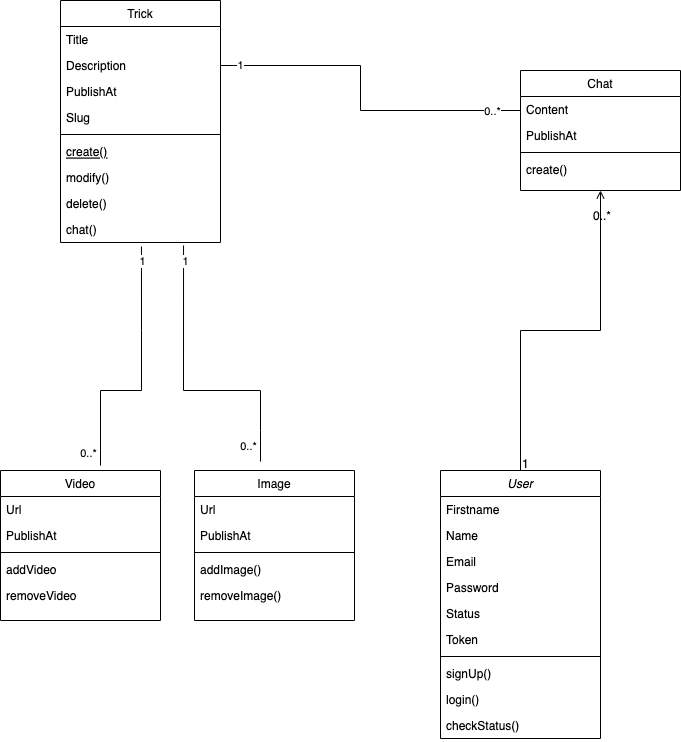

The diagram above was exported from draw.io. Its source (the exported page's mxGraphModel, read from the mxfile embedded in the PNG):
<mxGraphModel dx="2946" dy="1154" grid="1" gridSize="10" guides="1" tooltips="1" connect="1" arrows="1" fold="1" page="1" pageScale="1" pageWidth="827" pageHeight="1169" math="0" shadow="0">
  <root>
    <mxCell id="WIyWlLk6GJQsqaUBKTNV-0" />
    <mxCell id="WIyWlLk6GJQsqaUBKTNV-1" parent="WIyWlLk6GJQsqaUBKTNV-0" />
    <mxCell id="zkfFHV4jXpPFQw0GAbJ--0" value="User" style="swimlane;fontStyle=2;align=center;verticalAlign=top;childLayout=stackLayout;horizontal=1;startSize=26;horizontalStack=0;resizeParent=1;resizeLast=0;collapsible=1;marginBottom=0;rounded=0;shadow=0;strokeWidth=1;" parent="WIyWlLk6GJQsqaUBKTNV-1" vertex="1">
      <mxGeometry x="500" y="560" width="160" height="268" as="geometry">
        <mxRectangle x="230" y="140" width="160" height="26" as="alternateBounds" />
      </mxGeometry>
    </mxCell>
    <mxCell id="zkfFHV4jXpPFQw0GAbJ--1" value="Firstname" style="text;align=left;verticalAlign=top;spacingLeft=4;spacingRight=4;overflow=hidden;rotatable=0;points=[[0,0.5],[1,0.5]];portConstraint=eastwest;" parent="zkfFHV4jXpPFQw0GAbJ--0" vertex="1">
      <mxGeometry y="26" width="160" height="26" as="geometry" />
    </mxCell>
    <mxCell id="zkfFHV4jXpPFQw0GAbJ--2" value="Name" style="text;align=left;verticalAlign=top;spacingLeft=4;spacingRight=4;overflow=hidden;rotatable=0;points=[[0,0.5],[1,0.5]];portConstraint=eastwest;rounded=0;shadow=0;html=0;" parent="zkfFHV4jXpPFQw0GAbJ--0" vertex="1">
      <mxGeometry y="52" width="160" height="26" as="geometry" />
    </mxCell>
    <mxCell id="zkfFHV4jXpPFQw0GAbJ--3" value="Email " style="text;align=left;verticalAlign=top;spacingLeft=4;spacingRight=4;overflow=hidden;rotatable=0;points=[[0,0.5],[1,0.5]];portConstraint=eastwest;rounded=0;shadow=0;html=0;" parent="zkfFHV4jXpPFQw0GAbJ--0" vertex="1">
      <mxGeometry y="78" width="160" height="26" as="geometry" />
    </mxCell>
    <mxCell id="k2loSt8-7HhkdVZ2nvKY-0" value="Password" style="text;align=left;verticalAlign=top;spacingLeft=4;spacingRight=4;overflow=hidden;rotatable=0;points=[[0,0.5],[1,0.5]];portConstraint=eastwest;rounded=0;shadow=0;html=0;" parent="zkfFHV4jXpPFQw0GAbJ--0" vertex="1">
      <mxGeometry y="104" width="160" height="26" as="geometry" />
    </mxCell>
    <mxCell id="k2loSt8-7HhkdVZ2nvKY-1" value="Status" style="text;align=left;verticalAlign=top;spacingLeft=4;spacingRight=4;overflow=hidden;rotatable=0;points=[[0,0.5],[1,0.5]];portConstraint=eastwest;rounded=0;shadow=0;html=0;" parent="zkfFHV4jXpPFQw0GAbJ--0" vertex="1">
      <mxGeometry y="130" width="160" height="26" as="geometry" />
    </mxCell>
    <mxCell id="tvbK-iA3uqGtvxkOiBzB-24" value="Token" style="text;align=left;verticalAlign=top;spacingLeft=4;spacingRight=4;overflow=hidden;rotatable=0;points=[[0,0.5],[1,0.5]];portConstraint=eastwest;rounded=0;shadow=0;html=0;" vertex="1" parent="zkfFHV4jXpPFQw0GAbJ--0">
      <mxGeometry y="156" width="160" height="26" as="geometry" />
    </mxCell>
    <mxCell id="zkfFHV4jXpPFQw0GAbJ--4" value="" style="line;html=1;strokeWidth=1;align=left;verticalAlign=middle;spacingTop=-1;spacingLeft=3;spacingRight=3;rotatable=0;labelPosition=right;points=[];portConstraint=eastwest;" parent="zkfFHV4jXpPFQw0GAbJ--0" vertex="1">
      <mxGeometry y="182" width="160" height="8" as="geometry" />
    </mxCell>
    <mxCell id="zkfFHV4jXpPFQw0GAbJ--5" value="signUp()" style="text;align=left;verticalAlign=top;spacingLeft=4;spacingRight=4;overflow=hidden;rotatable=0;points=[[0,0.5],[1,0.5]];portConstraint=eastwest;" parent="zkfFHV4jXpPFQw0GAbJ--0" vertex="1">
      <mxGeometry y="190" width="160" height="26" as="geometry" />
    </mxCell>
    <mxCell id="k2loSt8-7HhkdVZ2nvKY-2" value="login()" style="text;align=left;verticalAlign=top;spacingLeft=4;spacingRight=4;overflow=hidden;rotatable=0;points=[[0,0.5],[1,0.5]];portConstraint=eastwest;" parent="zkfFHV4jXpPFQw0GAbJ--0" vertex="1">
      <mxGeometry y="216" width="160" height="26" as="geometry" />
    </mxCell>
    <mxCell id="k2loSt8-7HhkdVZ2nvKY-4" value="checkStatus()" style="text;align=left;verticalAlign=top;spacingLeft=4;spacingRight=4;overflow=hidden;rotatable=0;points=[[0,0.5],[1,0.5]];portConstraint=eastwest;" parent="zkfFHV4jXpPFQw0GAbJ--0" vertex="1">
      <mxGeometry y="242" width="160" height="26" as="geometry" />
    </mxCell>
    <mxCell id="zkfFHV4jXpPFQw0GAbJ--6" value="Trick" style="swimlane;fontStyle=0;align=center;verticalAlign=top;childLayout=stackLayout;horizontal=1;startSize=26;horizontalStack=0;resizeParent=1;resizeLast=0;collapsible=1;marginBottom=0;rounded=0;shadow=0;strokeWidth=1;" parent="WIyWlLk6GJQsqaUBKTNV-1" vertex="1">
      <mxGeometry x="120" y="90" width="160" height="242" as="geometry">
        <mxRectangle x="130" y="380" width="160" height="26" as="alternateBounds" />
      </mxGeometry>
    </mxCell>
    <mxCell id="zkfFHV4jXpPFQw0GAbJ--7" value="Title" style="text;align=left;verticalAlign=top;spacingLeft=4;spacingRight=4;overflow=hidden;rotatable=0;points=[[0,0.5],[1,0.5]];portConstraint=eastwest;" parent="zkfFHV4jXpPFQw0GAbJ--6" vertex="1">
      <mxGeometry y="26" width="160" height="26" as="geometry" />
    </mxCell>
    <mxCell id="k2loSt8-7HhkdVZ2nvKY-6" value="Description" style="text;align=left;verticalAlign=top;spacingLeft=4;spacingRight=4;overflow=hidden;rotatable=0;points=[[0,0.5],[1,0.5]];portConstraint=eastwest;rounded=0;shadow=0;html=0;" parent="zkfFHV4jXpPFQw0GAbJ--6" vertex="1">
      <mxGeometry y="52" width="160" height="26" as="geometry" />
    </mxCell>
    <mxCell id="G7B9PtLZkawEaIj9jmZY-0" value="PublishAt" style="text;align=left;verticalAlign=top;spacingLeft=4;spacingRight=4;overflow=hidden;rotatable=0;points=[[0,0.5],[1,0.5]];portConstraint=eastwest;rounded=0;shadow=0;html=0;" parent="zkfFHV4jXpPFQw0GAbJ--6" vertex="1">
      <mxGeometry y="78" width="160" height="26" as="geometry" />
    </mxCell>
    <mxCell id="zkfFHV4jXpPFQw0GAbJ--8" value="Slug" style="text;align=left;verticalAlign=top;spacingLeft=4;spacingRight=4;overflow=hidden;rotatable=0;points=[[0,0.5],[1,0.5]];portConstraint=eastwest;rounded=0;shadow=0;html=0;" parent="zkfFHV4jXpPFQw0GAbJ--6" vertex="1">
      <mxGeometry y="104" width="160" height="26" as="geometry" />
    </mxCell>
    <mxCell id="zkfFHV4jXpPFQw0GAbJ--9" value="" style="line;html=1;strokeWidth=1;align=left;verticalAlign=middle;spacingTop=-1;spacingLeft=3;spacingRight=3;rotatable=0;labelPosition=right;points=[];portConstraint=eastwest;" parent="zkfFHV4jXpPFQw0GAbJ--6" vertex="1">
      <mxGeometry y="130" width="160" height="8" as="geometry" />
    </mxCell>
    <mxCell id="zkfFHV4jXpPFQw0GAbJ--10" value="create()" style="text;align=left;verticalAlign=top;spacingLeft=4;spacingRight=4;overflow=hidden;rotatable=0;points=[[0,0.5],[1,0.5]];portConstraint=eastwest;fontStyle=4" parent="zkfFHV4jXpPFQw0GAbJ--6" vertex="1">
      <mxGeometry y="138" width="160" height="26" as="geometry" />
    </mxCell>
    <mxCell id="k2loSt8-7HhkdVZ2nvKY-7" value="modify()&#10;" style="text;align=left;verticalAlign=top;spacingLeft=4;spacingRight=4;overflow=hidden;rotatable=0;points=[[0,0.5],[1,0.5]];portConstraint=eastwest;" parent="zkfFHV4jXpPFQw0GAbJ--6" vertex="1">
      <mxGeometry y="164" width="160" height="26" as="geometry" />
    </mxCell>
    <mxCell id="k2loSt8-7HhkdVZ2nvKY-8" value="delete()" style="text;align=left;verticalAlign=top;spacingLeft=4;spacingRight=4;overflow=hidden;rotatable=0;points=[[0,0.5],[1,0.5]];portConstraint=eastwest;" parent="zkfFHV4jXpPFQw0GAbJ--6" vertex="1">
      <mxGeometry y="190" width="160" height="26" as="geometry" />
    </mxCell>
    <mxCell id="zkfFHV4jXpPFQw0GAbJ--11" value="chat()" style="text;align=left;verticalAlign=top;spacingLeft=4;spacingRight=4;overflow=hidden;rotatable=0;points=[[0,0.5],[1,0.5]];portConstraint=eastwest;" parent="zkfFHV4jXpPFQw0GAbJ--6" vertex="1">
      <mxGeometry y="216" width="160" height="26" as="geometry" />
    </mxCell>
    <mxCell id="zkfFHV4jXpPFQw0GAbJ--17" value="Chat" style="swimlane;fontStyle=0;align=center;verticalAlign=top;childLayout=stackLayout;horizontal=1;startSize=26;horizontalStack=0;resizeParent=1;resizeLast=0;collapsible=1;marginBottom=0;rounded=0;shadow=0;strokeWidth=1;" parent="WIyWlLk6GJQsqaUBKTNV-1" vertex="1">
      <mxGeometry x="580" y="160" width="160" height="120" as="geometry">
        <mxRectangle x="550" y="140" width="160" height="26" as="alternateBounds" />
      </mxGeometry>
    </mxCell>
    <mxCell id="zkfFHV4jXpPFQw0GAbJ--18" value="Content" style="text;align=left;verticalAlign=top;spacingLeft=4;spacingRight=4;overflow=hidden;rotatable=0;points=[[0,0.5],[1,0.5]];portConstraint=eastwest;" parent="zkfFHV4jXpPFQw0GAbJ--17" vertex="1">
      <mxGeometry y="26" width="160" height="26" as="geometry" />
    </mxCell>
    <mxCell id="zkfFHV4jXpPFQw0GAbJ--21" value="PublishAt" style="text;align=left;verticalAlign=top;spacingLeft=4;spacingRight=4;overflow=hidden;rotatable=0;points=[[0,0.5],[1,0.5]];portConstraint=eastwest;rounded=0;shadow=0;html=0;" parent="zkfFHV4jXpPFQw0GAbJ--17" vertex="1">
      <mxGeometry y="52" width="160" height="26" as="geometry" />
    </mxCell>
    <mxCell id="zkfFHV4jXpPFQw0GAbJ--23" value="" style="line;html=1;strokeWidth=1;align=left;verticalAlign=middle;spacingTop=-1;spacingLeft=3;spacingRight=3;rotatable=0;labelPosition=right;points=[];portConstraint=eastwest;" parent="zkfFHV4jXpPFQw0GAbJ--17" vertex="1">
      <mxGeometry y="78" width="160" height="8" as="geometry" />
    </mxCell>
    <mxCell id="zkfFHV4jXpPFQw0GAbJ--24" value="create()" style="text;align=left;verticalAlign=top;spacingLeft=4;spacingRight=4;overflow=hidden;rotatable=0;points=[[0,0.5],[1,0.5]];portConstraint=eastwest;" parent="zkfFHV4jXpPFQw0GAbJ--17" vertex="1">
      <mxGeometry y="86" width="160" height="26" as="geometry" />
    </mxCell>
    <mxCell id="zkfFHV4jXpPFQw0GAbJ--26" value="" style="endArrow=open;shadow=0;strokeWidth=1;rounded=0;endFill=1;edgeStyle=elbowEdgeStyle;elbow=vertical;" parent="WIyWlLk6GJQsqaUBKTNV-1" source="zkfFHV4jXpPFQw0GAbJ--0" target="zkfFHV4jXpPFQw0GAbJ--17" edge="1">
      <mxGeometry x="0.5" y="41" relative="1" as="geometry">
        <mxPoint x="380" y="192" as="sourcePoint" />
        <mxPoint x="540" y="192" as="targetPoint" />
        <mxPoint x="-40" y="32" as="offset" />
      </mxGeometry>
    </mxCell>
    <mxCell id="zkfFHV4jXpPFQw0GAbJ--27" value="1" style="resizable=0;align=left;verticalAlign=bottom;labelBackgroundColor=none;fontSize=12;" parent="zkfFHV4jXpPFQw0GAbJ--26" connectable="0" vertex="1">
      <mxGeometry x="-1" relative="1" as="geometry">
        <mxPoint y="2" as="offset" />
      </mxGeometry>
    </mxCell>
    <mxCell id="zkfFHV4jXpPFQw0GAbJ--28" value="0..*" style="resizable=0;align=right;verticalAlign=bottom;labelBackgroundColor=none;fontSize=12;" parent="zkfFHV4jXpPFQw0GAbJ--26" connectable="0" vertex="1">
      <mxGeometry x="1" relative="1" as="geometry">
        <mxPoint x="12" y="34" as="offset" />
      </mxGeometry>
    </mxCell>
    <mxCell id="k2loSt8-7HhkdVZ2nvKY-13" value="" style="endArrow=none;html=1;rounded=0;exitX=1;exitY=0.5;exitDx=0;exitDy=0;" parent="WIyWlLk6GJQsqaUBKTNV-1" source="k2loSt8-7HhkdVZ2nvKY-6" edge="1">
      <mxGeometry width="50" height="50" relative="1" as="geometry">
        <mxPoint x="320" y="220" as="sourcePoint" />
        <mxPoint x="580" y="200" as="targetPoint" />
        <Array as="points">
          <mxPoint x="420" y="155" />
          <mxPoint x="420" y="200" />
        </Array>
      </mxGeometry>
    </mxCell>
    <mxCell id="k2loSt8-7HhkdVZ2nvKY-14" value="1" style="edgeLabel;html=1;align=center;verticalAlign=middle;resizable=0;points=[];" parent="k2loSt8-7HhkdVZ2nvKY-13" vertex="1" connectable="0">
      <mxGeometry x="-0.8889" y="1" relative="1" as="geometry">
        <mxPoint as="offset" />
      </mxGeometry>
    </mxCell>
    <mxCell id="k2loSt8-7HhkdVZ2nvKY-15" value="0..*" style="edgeLabel;html=1;align=center;verticalAlign=middle;resizable=0;points=[];" parent="k2loSt8-7HhkdVZ2nvKY-13" vertex="1" connectable="0">
      <mxGeometry x="0.904" y="-1" relative="1" as="geometry">
        <mxPoint x="-12" y="-1" as="offset" />
      </mxGeometry>
    </mxCell>
    <mxCell id="tvbK-iA3uqGtvxkOiBzB-0" value="Video" style="swimlane;fontStyle=0;align=center;verticalAlign=top;childLayout=stackLayout;horizontal=1;startSize=26;horizontalStack=0;resizeParent=1;resizeLast=0;collapsible=1;marginBottom=0;rounded=0;shadow=0;strokeWidth=1;" vertex="1" parent="WIyWlLk6GJQsqaUBKTNV-1">
      <mxGeometry x="60" y="560" width="160" height="150" as="geometry">
        <mxRectangle x="550" y="140" width="160" height="26" as="alternateBounds" />
      </mxGeometry>
    </mxCell>
    <mxCell id="tvbK-iA3uqGtvxkOiBzB-13" value="Url" style="text;align=left;verticalAlign=top;spacingLeft=4;spacingRight=4;overflow=hidden;rotatable=0;points=[[0,0.5],[1,0.5]];portConstraint=eastwest;rounded=0;shadow=0;html=0;" vertex="1" parent="tvbK-iA3uqGtvxkOiBzB-0">
      <mxGeometry y="26" width="160" height="26" as="geometry" />
    </mxCell>
    <mxCell id="tvbK-iA3uqGtvxkOiBzB-4" value="PublishAt" style="text;align=left;verticalAlign=top;spacingLeft=4;spacingRight=4;overflow=hidden;rotatable=0;points=[[0,0.5],[1,0.5]];portConstraint=eastwest;rounded=0;shadow=0;html=0;" vertex="1" parent="tvbK-iA3uqGtvxkOiBzB-0">
      <mxGeometry y="52" width="160" height="26" as="geometry" />
    </mxCell>
    <mxCell id="tvbK-iA3uqGtvxkOiBzB-5" value="" style="line;html=1;strokeWidth=1;align=left;verticalAlign=middle;spacingTop=-1;spacingLeft=3;spacingRight=3;rotatable=0;labelPosition=right;points=[];portConstraint=eastwest;" vertex="1" parent="tvbK-iA3uqGtvxkOiBzB-0">
      <mxGeometry y="78" width="160" height="8" as="geometry" />
    </mxCell>
    <mxCell id="tvbK-iA3uqGtvxkOiBzB-6" value="addVideo" style="text;align=left;verticalAlign=top;spacingLeft=4;spacingRight=4;overflow=hidden;rotatable=0;points=[[0,0.5],[1,0.5]];portConstraint=eastwest;" vertex="1" parent="tvbK-iA3uqGtvxkOiBzB-0">
      <mxGeometry y="86" width="160" height="26" as="geometry" />
    </mxCell>
    <mxCell id="tvbK-iA3uqGtvxkOiBzB-7" value="removeVideo" style="text;align=left;verticalAlign=top;spacingLeft=4;spacingRight=4;overflow=hidden;rotatable=0;points=[[0,0.5],[1,0.5]];portConstraint=eastwest;" vertex="1" parent="tvbK-iA3uqGtvxkOiBzB-0">
      <mxGeometry y="112" width="160" height="26" as="geometry" />
    </mxCell>
    <mxCell id="tvbK-iA3uqGtvxkOiBzB-8" value="Image" style="swimlane;fontStyle=0;align=center;verticalAlign=top;childLayout=stackLayout;horizontal=1;startSize=26;horizontalStack=0;resizeParent=1;resizeLast=0;collapsible=1;marginBottom=0;rounded=0;shadow=0;strokeWidth=1;" vertex="1" parent="WIyWlLk6GJQsqaUBKTNV-1">
      <mxGeometry x="254" y="560" width="160" height="150" as="geometry">
        <mxRectangle x="550" y="140" width="160" height="26" as="alternateBounds" />
      </mxGeometry>
    </mxCell>
    <mxCell id="tvbK-iA3uqGtvxkOiBzB-17" value="Url" style="text;align=left;verticalAlign=top;spacingLeft=4;spacingRight=4;overflow=hidden;rotatable=0;points=[[0,0.5],[1,0.5]];portConstraint=eastwest;rounded=0;shadow=0;html=0;" vertex="1" parent="tvbK-iA3uqGtvxkOiBzB-8">
      <mxGeometry y="26" width="160" height="26" as="geometry" />
    </mxCell>
    <mxCell id="tvbK-iA3uqGtvxkOiBzB-9" value="PublishAt" style="text;align=left;verticalAlign=top;spacingLeft=4;spacingRight=4;overflow=hidden;rotatable=0;points=[[0,0.5],[1,0.5]];portConstraint=eastwest;rounded=0;shadow=0;html=0;" vertex="1" parent="tvbK-iA3uqGtvxkOiBzB-8">
      <mxGeometry y="52" width="160" height="26" as="geometry" />
    </mxCell>
    <mxCell id="tvbK-iA3uqGtvxkOiBzB-10" value="" style="line;html=1;strokeWidth=1;align=left;verticalAlign=middle;spacingTop=-1;spacingLeft=3;spacingRight=3;rotatable=0;labelPosition=right;points=[];portConstraint=eastwest;" vertex="1" parent="tvbK-iA3uqGtvxkOiBzB-8">
      <mxGeometry y="78" width="160" height="8" as="geometry" />
    </mxCell>
    <mxCell id="tvbK-iA3uqGtvxkOiBzB-11" value="addImage()" style="text;align=left;verticalAlign=top;spacingLeft=4;spacingRight=4;overflow=hidden;rotatable=0;points=[[0,0.5],[1,0.5]];portConstraint=eastwest;" vertex="1" parent="tvbK-iA3uqGtvxkOiBzB-8">
      <mxGeometry y="86" width="160" height="26" as="geometry" />
    </mxCell>
    <mxCell id="tvbK-iA3uqGtvxkOiBzB-12" value="removeImage()" style="text;align=left;verticalAlign=top;spacingLeft=4;spacingRight=4;overflow=hidden;rotatable=0;points=[[0,0.5],[1,0.5]];portConstraint=eastwest;" vertex="1" parent="tvbK-iA3uqGtvxkOiBzB-8">
      <mxGeometry y="112" width="160" height="26" as="geometry" />
    </mxCell>
    <mxCell id="tvbK-iA3uqGtvxkOiBzB-14" value="" style="endArrow=none;html=1;rounded=0;exitX=0.506;exitY=1.154;exitDx=0;exitDy=0;entryX=0.625;entryY=-0.033;entryDx=0;entryDy=0;entryPerimeter=0;exitPerimeter=0;" edge="1" parent="WIyWlLk6GJQsqaUBKTNV-1" source="zkfFHV4jXpPFQw0GAbJ--11" target="tvbK-iA3uqGtvxkOiBzB-0">
      <mxGeometry width="50" height="50" relative="1" as="geometry">
        <mxPoint x="40" y="430" as="sourcePoint" />
        <mxPoint x="340" y="475" as="targetPoint" />
        <Array as="points">
          <mxPoint x="201" y="420" />
          <mxPoint x="201" y="480" />
          <mxPoint x="160" y="480" />
        </Array>
      </mxGeometry>
    </mxCell>
    <mxCell id="tvbK-iA3uqGtvxkOiBzB-15" value="1" style="edgeLabel;html=1;align=center;verticalAlign=middle;resizable=0;points=[];" vertex="1" connectable="0" parent="tvbK-iA3uqGtvxkOiBzB-14">
      <mxGeometry x="-0.8889" y="1" relative="1" as="geometry">
        <mxPoint as="offset" />
      </mxGeometry>
    </mxCell>
    <mxCell id="tvbK-iA3uqGtvxkOiBzB-16" value="0..*" style="edgeLabel;html=1;align=center;verticalAlign=middle;resizable=0;points=[];" vertex="1" connectable="0" parent="tvbK-iA3uqGtvxkOiBzB-14">
      <mxGeometry x="0.904" y="-1" relative="1" as="geometry">
        <mxPoint x="-12" y="-1" as="offset" />
      </mxGeometry>
    </mxCell>
    <mxCell id="tvbK-iA3uqGtvxkOiBzB-18" value="" style="endArrow=none;html=1;rounded=0;exitX=0.769;exitY=1.115;exitDx=0;exitDy=0;entryX=0.625;entryY=-0.033;entryDx=0;entryDy=0;entryPerimeter=0;exitPerimeter=0;" edge="1" parent="WIyWlLk6GJQsqaUBKTNV-1" source="zkfFHV4jXpPFQw0GAbJ--11">
      <mxGeometry width="50" height="50" relative="1" as="geometry">
        <mxPoint x="360.96000000000004" y="332.0039999999999" as="sourcePoint" />
        <mxPoint x="320" y="551.05" as="targetPoint" />
        <Array as="points">
          <mxPoint x="243" y="480" />
          <mxPoint x="320" y="480" />
          <mxPoint x="320" y="520" />
        </Array>
      </mxGeometry>
    </mxCell>
    <mxCell id="tvbK-iA3uqGtvxkOiBzB-19" value="1" style="edgeLabel;html=1;align=center;verticalAlign=middle;resizable=0;points=[];" vertex="1" connectable="0" parent="tvbK-iA3uqGtvxkOiBzB-18">
      <mxGeometry x="-0.8889" y="1" relative="1" as="geometry">
        <mxPoint as="offset" />
      </mxGeometry>
    </mxCell>
    <mxCell id="tvbK-iA3uqGtvxkOiBzB-20" value="0..*" style="edgeLabel;html=1;align=center;verticalAlign=middle;resizable=0;points=[];" vertex="1" connectable="0" parent="tvbK-iA3uqGtvxkOiBzB-18">
      <mxGeometry x="0.904" y="-1" relative="1" as="geometry">
        <mxPoint x="-12" y="-1" as="offset" />
      </mxGeometry>
    </mxCell>
  </root>
</mxGraphModel>